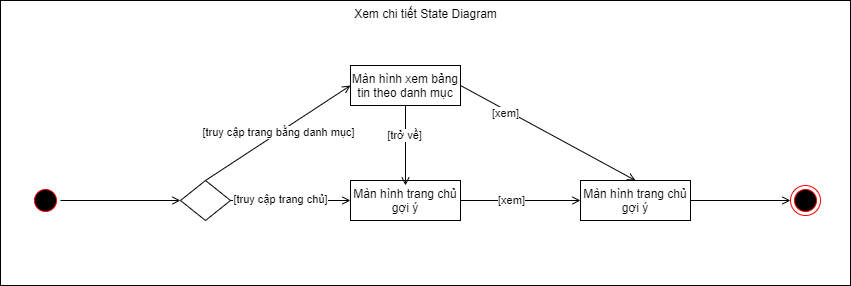

The diagram above was exported from draw.io. Its source (the exported page's mxGraphModel, read from the mxfile embedded in the PNG):
<mxGraphModel dx="868" dy="450" grid="1" gridSize="10" guides="1" tooltips="1" connect="1" arrows="1" fold="1" page="1" pageScale="1" pageWidth="850" pageHeight="1100" math="0" shadow="0">
  <root>
    <mxCell id="vd8DdxOm99T7CRdnTRJL-0" />
    <mxCell id="vd8DdxOm99T7CRdnTRJL-1" parent="vd8DdxOm99T7CRdnTRJL-0" />
    <mxCell id="XjCTp-brOHcnm1Ak-U9z-14" value="Xem chi tiết State Diagram" style="html=1;verticalAlign=top;" vertex="1" parent="vd8DdxOm99T7CRdnTRJL-1">
      <mxGeometry x="20" y="25" width="850" height="285" as="geometry" />
    </mxCell>
    <mxCell id="vd8DdxOm99T7CRdnTRJL-2" value="" style="ellipse;html=1;shape=startState;fillColor=#000000;strokeColor=#ff0000;verticalAlign=top;" vertex="1" parent="vd8DdxOm99T7CRdnTRJL-1">
      <mxGeometry x="50" y="210" width="30" height="30" as="geometry" />
    </mxCell>
    <mxCell id="vd8DdxOm99T7CRdnTRJL-5" value="" style="rhombus;whiteSpace=wrap;html=1;verticalAlign=top;" vertex="1" parent="vd8DdxOm99T7CRdnTRJL-1">
      <mxGeometry x="200" y="205" width="50" height="40" as="geometry" />
    </mxCell>
    <mxCell id="vd8DdxOm99T7CRdnTRJL-6" value="Màn hình trang chủ gợi ý" style="rounded=0;whiteSpace=wrap;html=1;verticalAlign=top;" vertex="1" parent="vd8DdxOm99T7CRdnTRJL-1">
      <mxGeometry x="370" y="205" width="110" height="40" as="geometry" />
    </mxCell>
    <mxCell id="XjCTp-brOHcnm1Ak-U9z-0" value="Màn hình xem bảng tin theo danh mục" style="rounded=0;whiteSpace=wrap;html=1;verticalAlign=top;" vertex="1" parent="vd8DdxOm99T7CRdnTRJL-1">
      <mxGeometry x="370" y="90" width="110" height="40" as="geometry" />
    </mxCell>
    <mxCell id="XjCTp-brOHcnm1Ak-U9z-1" value="" style="endArrow=open;html=1;entryX=0;entryY=0.5;entryDx=0;entryDy=0;endFill=0;" edge="1" parent="vd8DdxOm99T7CRdnTRJL-1" source="vd8DdxOm99T7CRdnTRJL-2" target="vd8DdxOm99T7CRdnTRJL-5">
      <mxGeometry width="50" height="50" relative="1" as="geometry">
        <mxPoint x="400" y="260" as="sourcePoint" />
        <mxPoint x="450" y="210" as="targetPoint" />
      </mxGeometry>
    </mxCell>
    <mxCell id="XjCTp-brOHcnm1Ak-U9z-2" value="" style="endArrow=open;html=1;entryX=0;entryY=0.5;entryDx=0;entryDy=0;endFill=0;exitX=1;exitY=0.5;exitDx=0;exitDy=0;" edge="1" parent="vd8DdxOm99T7CRdnTRJL-1" source="vd8DdxOm99T7CRdnTRJL-5" target="vd8DdxOm99T7CRdnTRJL-6">
      <mxGeometry width="50" height="50" relative="1" as="geometry">
        <mxPoint x="90" y="235" as="sourcePoint" />
        <mxPoint x="210" y="235" as="targetPoint" />
      </mxGeometry>
    </mxCell>
    <mxCell id="XjCTp-brOHcnm1Ak-U9z-11" value="[truy cập trang chủ]" style="edgeLabel;html=1;align=center;verticalAlign=middle;resizable=0;points=[];" vertex="1" connectable="0" parent="XjCTp-brOHcnm1Ak-U9z-2">
      <mxGeometry x="-0.1833" y="2" relative="1" as="geometry">
        <mxPoint as="offset" />
      </mxGeometry>
    </mxCell>
    <mxCell id="XjCTp-brOHcnm1Ak-U9z-3" value="[truy cập trang bằng danh mục]" style="endArrow=open;html=1;entryX=0;entryY=0.5;entryDx=0;entryDy=0;endFill=0;exitX=0.5;exitY=0;exitDx=0;exitDy=0;" edge="1" parent="vd8DdxOm99T7CRdnTRJL-1" source="vd8DdxOm99T7CRdnTRJL-5" target="XjCTp-brOHcnm1Ak-U9z-0">
      <mxGeometry width="50" height="50" relative="1" as="geometry">
        <mxPoint x="260" y="235" as="sourcePoint" />
        <mxPoint x="380" y="235" as="targetPoint" />
      </mxGeometry>
    </mxCell>
    <mxCell id="XjCTp-brOHcnm1Ak-U9z-4" value="Màn hình trang chủ gợi ý" style="rounded=0;whiteSpace=wrap;html=1;verticalAlign=top;" vertex="1" parent="vd8DdxOm99T7CRdnTRJL-1">
      <mxGeometry x="600" y="205" width="110" height="40" as="geometry" />
    </mxCell>
    <mxCell id="XjCTp-brOHcnm1Ak-U9z-5" value="" style="endArrow=open;html=1;entryX=0;entryY=0.5;entryDx=0;entryDy=0;endFill=0;exitX=1;exitY=0.5;exitDx=0;exitDy=0;" edge="1" parent="vd8DdxOm99T7CRdnTRJL-1" source="vd8DdxOm99T7CRdnTRJL-6" target="XjCTp-brOHcnm1Ak-U9z-4">
      <mxGeometry width="50" height="50" relative="1" as="geometry">
        <mxPoint x="260" y="235" as="sourcePoint" />
        <mxPoint x="380" y="235" as="targetPoint" />
      </mxGeometry>
    </mxCell>
    <mxCell id="XjCTp-brOHcnm1Ak-U9z-12" value="[xem]" style="edgeLabel;html=1;align=center;verticalAlign=middle;resizable=0;points=[];" vertex="1" connectable="0" parent="XjCTp-brOHcnm1Ak-U9z-5">
      <mxGeometry x="-0.1667" y="1" relative="1" as="geometry">
        <mxPoint as="offset" />
      </mxGeometry>
    </mxCell>
    <mxCell id="XjCTp-brOHcnm1Ak-U9z-6" value="" style="endArrow=open;html=1;entryX=0.5;entryY=0.125;entryDx=0;entryDy=0;endFill=0;exitX=0.5;exitY=1;exitDx=0;exitDy=0;entryPerimeter=0;" edge="1" parent="vd8DdxOm99T7CRdnTRJL-1" source="XjCTp-brOHcnm1Ak-U9z-0" target="vd8DdxOm99T7CRdnTRJL-6">
      <mxGeometry width="50" height="50" relative="1" as="geometry">
        <mxPoint x="270" y="245" as="sourcePoint" />
        <mxPoint x="390" y="245" as="targetPoint" />
      </mxGeometry>
    </mxCell>
    <mxCell id="XjCTp-brOHcnm1Ak-U9z-10" value="[trở về]" style="edgeLabel;html=1;align=center;verticalAlign=middle;resizable=0;points=[];" vertex="1" connectable="0" parent="XjCTp-brOHcnm1Ak-U9z-6">
      <mxGeometry x="-0.275" y="-2" relative="1" as="geometry">
        <mxPoint as="offset" />
      </mxGeometry>
    </mxCell>
    <mxCell id="XjCTp-brOHcnm1Ak-U9z-7" value="" style="endArrow=open;html=1;entryX=0.5;entryY=0;entryDx=0;entryDy=0;endFill=0;exitX=1;exitY=0.5;exitDx=0;exitDy=0;" edge="1" parent="vd8DdxOm99T7CRdnTRJL-1" source="XjCTp-brOHcnm1Ak-U9z-0" target="XjCTp-brOHcnm1Ak-U9z-4">
      <mxGeometry width="50" height="50" relative="1" as="geometry">
        <mxPoint x="280" y="255" as="sourcePoint" />
        <mxPoint x="400" y="255" as="targetPoint" />
      </mxGeometry>
    </mxCell>
    <mxCell id="XjCTp-brOHcnm1Ak-U9z-13" value="[xem]" style="edgeLabel;html=1;align=center;verticalAlign=middle;resizable=0;points=[];" vertex="1" connectable="0" parent="XjCTp-brOHcnm1Ak-U9z-7">
      <mxGeometry x="-0.4822" y="-3" relative="1" as="geometry">
        <mxPoint as="offset" />
      </mxGeometry>
    </mxCell>
    <mxCell id="XjCTp-brOHcnm1Ak-U9z-8" value="" style="ellipse;html=1;shape=endState;fillColor=#000000;strokeColor=#ff0000;verticalAlign=top;" vertex="1" parent="vd8DdxOm99T7CRdnTRJL-1">
      <mxGeometry x="810" y="210" width="30" height="30" as="geometry" />
    </mxCell>
    <mxCell id="XjCTp-brOHcnm1Ak-U9z-9" value="" style="endArrow=open;html=1;endFill=0;exitX=1;exitY=0.5;exitDx=0;exitDy=0;" edge="1" parent="vd8DdxOm99T7CRdnTRJL-1" source="XjCTp-brOHcnm1Ak-U9z-4" target="XjCTp-brOHcnm1Ak-U9z-8">
      <mxGeometry width="50" height="50" relative="1" as="geometry">
        <mxPoint x="290" y="265" as="sourcePoint" />
        <mxPoint x="410" y="265" as="targetPoint" />
      </mxGeometry>
    </mxCell>
  </root>
</mxGraphModel>